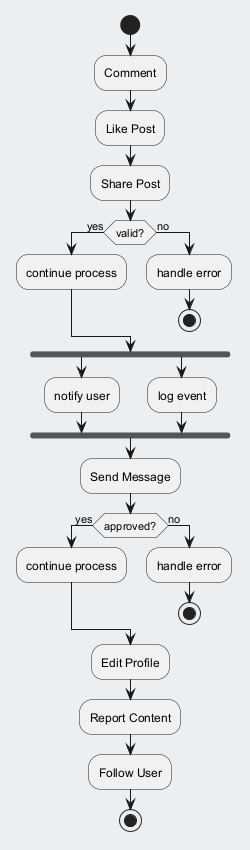

The diagram above was rendered by PlantUML. Its source (embedded in the PNG):
@startuml
skinparam backgroundColor #ECEFF1
skinparam classBackgroundColor #FFFFFF
skinparam classBorderColor #455A64
start
:Comment;
:Like Post;
:Share Post;
if (valid?) then (yes)
:continue process;
else (no)
:handle error;
stop
endif
fork
:notify user;
fork again
:log event;
end fork
:Send Message;
if (approved?) then (yes)
:continue process;
else (no)
:handle error;
stop
endif
:Edit Profile;
:Report Content;
:Follow User;
stop
@enduml